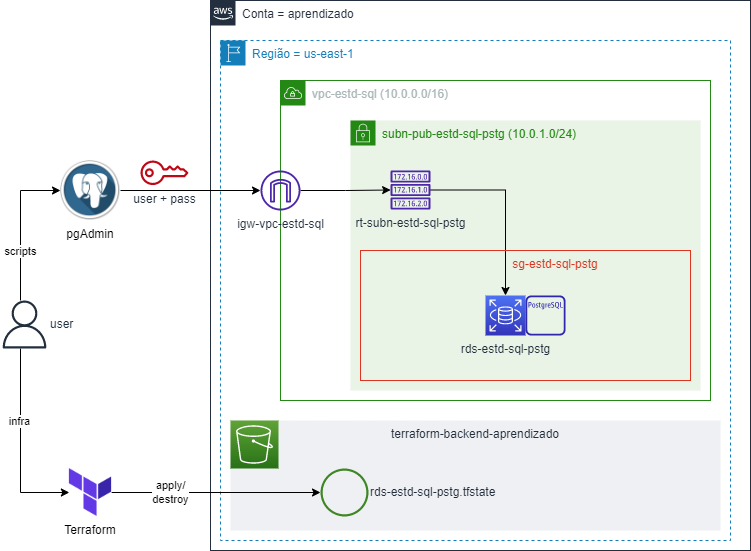

The diagram above was exported from draw.io. Its source (the exported page's mxGraphModel, read from the mxfile embedded in the PNG):
<mxGraphModel dx="880" dy="558" grid="1" gridSize="10" guides="1" tooltips="1" connect="1" arrows="1" fold="1" page="1" pageScale="1" pageWidth="827" pageHeight="1169" math="0" shadow="0">
  <root>
    <mxCell id="0" />
    <mxCell id="1" parent="0" />
    <mxCell id="W5AhPbFirdYE660B4pMs-1" value="Conta = aprendizado" style="points=[[0,0],[0.25,0],[0.5,0],[0.75,0],[1,0],[1,0.25],[1,0.5],[1,0.75],[1,1],[0.75,1],[0.5,1],[0.25,1],[0,1],[0,0.75],[0,0.5],[0,0.25]];outlineConnect=0;gradientColor=none;html=1;whiteSpace=wrap;fontSize=12;fontStyle=0;container=1;pointerEvents=0;collapsible=0;recursiveResize=0;shape=mxgraph.aws4.group;grIcon=mxgraph.aws4.group_aws_cloud_alt;strokeColor=#232F3E;fillColor=none;verticalAlign=top;align=left;spacingLeft=30;fontColor=#232F3E;dashed=0;" parent="1" vertex="1">
      <mxGeometry x="210" y="50" width="540" height="550" as="geometry" />
    </mxCell>
    <mxCell id="W5AhPbFirdYE660B4pMs-2" value="Região = us-east-1" style="points=[[0,0],[0.25,0],[0.5,0],[0.75,0],[1,0],[1,0.25],[1,0.5],[1,0.75],[1,1],[0.75,1],[0.5,1],[0.25,1],[0,1],[0,0.75],[0,0.5],[0,0.25]];outlineConnect=0;gradientColor=none;html=1;whiteSpace=wrap;fontSize=12;fontStyle=0;container=1;pointerEvents=0;collapsible=0;recursiveResize=0;shape=mxgraph.aws4.group;grIcon=mxgraph.aws4.group_region;strokeColor=#147EBA;fillColor=none;verticalAlign=top;align=left;spacingLeft=30;fontColor=#147EBA;dashed=1;" parent="W5AhPbFirdYE660B4pMs-1" vertex="1">
      <mxGeometry x="10" y="40" width="510" height="500" as="geometry" />
    </mxCell>
    <mxCell id="KQPkA075Yafj8_F2vrq7-3" value="vpc-estd-sql (10.0.0.0/16)" style="points=[[0,0],[0.25,0],[0.5,0],[0.75,0],[1,0],[1,0.25],[1,0.5],[1,0.75],[1,1],[0.75,1],[0.5,1],[0.25,1],[0,1],[0,0.75],[0,0.5],[0,0.25]];outlineConnect=0;gradientColor=none;html=1;whiteSpace=wrap;fontSize=12;fontStyle=0;container=1;pointerEvents=0;collapsible=0;recursiveResize=0;shape=mxgraph.aws4.group;grIcon=mxgraph.aws4.group_vpc;strokeColor=#248814;fillColor=none;verticalAlign=top;align=left;spacingLeft=30;fontColor=#AAB7B8;dashed=0;" vertex="1" parent="W5AhPbFirdYE660B4pMs-2">
      <mxGeometry x="60" y="40" width="430" height="320" as="geometry" />
    </mxCell>
    <mxCell id="KQPkA075Yafj8_F2vrq7-2" value="subn-pub-estd-sql-pstg (10.0.1.0/24)" style="points=[[0,0],[0.25,0],[0.5,0],[0.75,0],[1,0],[1,0.25],[1,0.5],[1,0.75],[1,1],[0.75,1],[0.5,1],[0.25,1],[0,1],[0,0.75],[0,0.5],[0,0.25]];outlineConnect=0;gradientColor=none;html=1;whiteSpace=wrap;fontSize=12;fontStyle=0;container=1;pointerEvents=0;collapsible=0;recursiveResize=0;shape=mxgraph.aws4.group;grIcon=mxgraph.aws4.group_security_group;grStroke=0;strokeColor=#248814;fillColor=#E9F3E6;verticalAlign=top;align=left;spacingLeft=30;fontColor=#248814;dashed=0;" vertex="1" parent="KQPkA075Yafj8_F2vrq7-3">
      <mxGeometry x="70" y="40" width="350" height="270" as="geometry" />
    </mxCell>
    <mxCell id="KQPkA075Yafj8_F2vrq7-10" style="edgeStyle=orthogonalEdgeStyle;rounded=0;orthogonalLoop=1;jettySize=auto;html=1;entryX=0.5;entryY=0;entryDx=0;entryDy=0;entryPerimeter=0;" edge="1" parent="KQPkA075Yafj8_F2vrq7-2" source="KQPkA075Yafj8_F2vrq7-5" target="KQPkA075Yafj8_F2vrq7-8">
      <mxGeometry relative="1" as="geometry" />
    </mxCell>
    <mxCell id="KQPkA075Yafj8_F2vrq7-5" value="rt-subn-estd-sql-pstg" style="sketch=0;outlineConnect=0;fontColor=#232F3E;gradientColor=none;fillColor=#4D27AA;strokeColor=none;dashed=0;verticalLabelPosition=bottom;verticalAlign=top;align=center;html=1;fontSize=12;fontStyle=0;aspect=fixed;pointerEvents=1;shape=mxgraph.aws4.route_table;" vertex="1" parent="KQPkA075Yafj8_F2vrq7-2">
      <mxGeometry x="40" y="50" width="40" height="38.97" as="geometry" />
    </mxCell>
    <mxCell id="KQPkA075Yafj8_F2vrq7-7" value="sg-estd-sql-pstg" style="fillColor=none;strokeColor=#DD3522;verticalAlign=top;fontStyle=0;fontColor=#DD3522;whiteSpace=wrap;html=1;spacingLeft=60;" vertex="1" parent="KQPkA075Yafj8_F2vrq7-2">
      <mxGeometry x="10" y="130" width="330" height="130" as="geometry" />
    </mxCell>
    <mxCell id="KQPkA075Yafj8_F2vrq7-8" value="rds-estd-sql-pstg" style="sketch=0;points=[[0,0,0],[0.25,0,0],[0.5,0,0],[0.75,0,0],[1,0,0],[0,1,0],[0.25,1,0],[0.5,1,0],[0.75,1,0],[1,1,0],[0,0.25,0],[0,0.5,0],[0,0.75,0],[1,0.25,0],[1,0.5,0],[1,0.75,0]];outlineConnect=0;fontColor=#232F3E;gradientColor=#4D72F3;gradientDirection=north;fillColor=#3334B9;strokeColor=#ffffff;dashed=0;verticalLabelPosition=bottom;verticalAlign=top;align=center;html=1;fontSize=12;fontStyle=0;aspect=fixed;shape=mxgraph.aws4.resourceIcon;resIcon=mxgraph.aws4.rds;" vertex="1" parent="KQPkA075Yafj8_F2vrq7-2">
      <mxGeometry x="135" y="175" width="40" height="40" as="geometry" />
    </mxCell>
    <mxCell id="KQPkA075Yafj8_F2vrq7-9" value="" style="sketch=0;outlineConnect=0;fontColor=#232F3E;gradientColor=none;fillColor=#2E27AD;strokeColor=none;dashed=0;verticalLabelPosition=bottom;verticalAlign=top;align=center;html=1;fontSize=12;fontStyle=0;aspect=fixed;pointerEvents=1;shape=mxgraph.aws4.rds_postgresql_instance_alt;" vertex="1" parent="KQPkA075Yafj8_F2vrq7-2">
      <mxGeometry x="175" y="175" width="40" height="40" as="geometry" />
    </mxCell>
    <mxCell id="KQPkA075Yafj8_F2vrq7-6" style="edgeStyle=orthogonalEdgeStyle;rounded=0;orthogonalLoop=1;jettySize=auto;html=1;" edge="1" parent="KQPkA075Yafj8_F2vrq7-3" source="KQPkA075Yafj8_F2vrq7-4" target="KQPkA075Yafj8_F2vrq7-5">
      <mxGeometry relative="1" as="geometry" />
    </mxCell>
    <mxCell id="KQPkA075Yafj8_F2vrq7-4" value="igw-vpc-estd-sql" style="sketch=0;outlineConnect=0;fontColor=#232F3E;gradientColor=none;fillColor=#4D27AA;strokeColor=none;dashed=0;verticalLabelPosition=bottom;verticalAlign=top;align=center;html=1;fontSize=12;fontStyle=0;aspect=fixed;pointerEvents=1;shape=mxgraph.aws4.internet_gateway;" vertex="1" parent="KQPkA075Yafj8_F2vrq7-3">
      <mxGeometry x="-20" y="90" width="40" height="40" as="geometry" />
    </mxCell>
    <mxCell id="KQPkA075Yafj8_F2vrq7-20" value="terraform-backend-aprendizado" style="fillColor=#EFF0F3;strokeColor=none;dashed=0;verticalAlign=top;fontStyle=0;fontColor=#232F3D;whiteSpace=wrap;html=1;" vertex="1" parent="W5AhPbFirdYE660B4pMs-2">
      <mxGeometry x="10" y="380" width="490" height="110" as="geometry" />
    </mxCell>
    <mxCell id="KQPkA075Yafj8_F2vrq7-21" value="" style="sketch=0;points=[[0,0,0],[0.25,0,0],[0.5,0,0],[0.75,0,0],[1,0,0],[0,1,0],[0.25,1,0],[0.5,1,0],[0.75,1,0],[1,1,0],[0,0.25,0],[0,0.5,0],[0,0.75,0],[1,0.25,0],[1,0.5,0],[1,0.75,0]];outlineConnect=0;fontColor=#232F3E;gradientColor=#60A337;gradientDirection=north;fillColor=#277116;strokeColor=#ffffff;dashed=0;verticalLabelPosition=bottom;verticalAlign=top;align=center;html=1;fontSize=12;fontStyle=0;aspect=fixed;shape=mxgraph.aws4.resourceIcon;resIcon=mxgraph.aws4.s3;" vertex="1" parent="W5AhPbFirdYE660B4pMs-2">
      <mxGeometry x="10" y="380" width="48" height="48" as="geometry" />
    </mxCell>
    <mxCell id="KQPkA075Yafj8_F2vrq7-22" value="rds-estd-sql-pstg.tfstate" style="sketch=0;outlineConnect=0;fontColor=#232F3E;gradientColor=none;fillColor=#3F8624;strokeColor=none;dashed=0;verticalLabelPosition=middle;verticalAlign=middle;align=left;html=1;fontSize=12;fontStyle=0;aspect=fixed;pointerEvents=1;shape=mxgraph.aws4.object;labelPosition=right;" vertex="1" parent="W5AhPbFirdYE660B4pMs-2">
      <mxGeometry x="100" y="428" width="48" height="48" as="geometry" />
    </mxCell>
    <mxCell id="KQPkA075Yafj8_F2vrq7-12" style="edgeStyle=orthogonalEdgeStyle;rounded=0;orthogonalLoop=1;jettySize=auto;html=1;" edge="1" parent="1" source="KQPkA075Yafj8_F2vrq7-11" target="KQPkA075Yafj8_F2vrq7-4">
      <mxGeometry relative="1" as="geometry" />
    </mxCell>
    <mxCell id="KQPkA075Yafj8_F2vrq7-11" value="pgAdmin" style="shape=image;verticalLabelPosition=bottom;labelBackgroundColor=default;verticalAlign=top;aspect=fixed;imageAspect=0;image=https://static-00.iconduck.com/assets.00/pgadmin-icon-2048x2048-rxk8ydpt.png;" vertex="1" parent="1">
      <mxGeometry x="60" y="210" width="60" height="60" as="geometry" />
    </mxCell>
    <mxCell id="KQPkA075Yafj8_F2vrq7-13" value="user + pass" style="sketch=0;outlineConnect=0;fontColor=#232F3E;gradientColor=none;fillColor=#BF0816;strokeColor=none;dashed=0;verticalLabelPosition=bottom;verticalAlign=top;align=center;html=1;fontSize=12;fontStyle=0;aspect=fixed;pointerEvents=1;shape=mxgraph.aws4.addon;" vertex="1" parent="1">
      <mxGeometry x="140" y="210" width="48" height="24.62" as="geometry" />
    </mxCell>
    <mxCell id="KQPkA075Yafj8_F2vrq7-15" style="edgeStyle=orthogonalEdgeStyle;rounded=0;orthogonalLoop=1;jettySize=auto;html=1;entryX=0;entryY=0.5;entryDx=0;entryDy=0;" edge="1" parent="1" source="KQPkA075Yafj8_F2vrq7-14" target="KQPkA075Yafj8_F2vrq7-11">
      <mxGeometry relative="1" as="geometry">
        <mxPoint x="110" y="370" as="sourcePoint" />
        <Array as="points">
          <mxPoint x="20" y="240" />
        </Array>
      </mxGeometry>
    </mxCell>
    <mxCell id="KQPkA075Yafj8_F2vrq7-16" value="scripts" style="edgeLabel;html=1;align=center;verticalAlign=middle;resizable=0;points=[];" vertex="1" connectable="0" parent="KQPkA075Yafj8_F2vrq7-15">
      <mxGeometry x="0.0364" y="1" relative="1" as="geometry">
        <mxPoint y="28" as="offset" />
      </mxGeometry>
    </mxCell>
    <mxCell id="KQPkA075Yafj8_F2vrq7-18" style="edgeStyle=orthogonalEdgeStyle;rounded=0;orthogonalLoop=1;jettySize=auto;html=1;entryX=0;entryY=0.5;entryDx=0;entryDy=0;" edge="1" parent="1" source="KQPkA075Yafj8_F2vrq7-14" target="KQPkA075Yafj8_F2vrq7-17">
      <mxGeometry relative="1" as="geometry">
        <Array as="points">
          <mxPoint x="20" y="542" />
        </Array>
      </mxGeometry>
    </mxCell>
    <mxCell id="KQPkA075Yafj8_F2vrq7-19" value="infra" style="edgeLabel;html=1;align=center;verticalAlign=middle;resizable=0;points=[];" vertex="1" connectable="0" parent="KQPkA075Yafj8_F2vrq7-18">
      <mxGeometry x="-0.5107" y="-2" relative="1" as="geometry">
        <mxPoint y="25" as="offset" />
      </mxGeometry>
    </mxCell>
    <mxCell id="KQPkA075Yafj8_F2vrq7-14" value="user" style="sketch=0;outlineConnect=0;fontColor=#232F3E;gradientColor=none;fillColor=#232F3D;strokeColor=none;dashed=0;verticalLabelPosition=middle;verticalAlign=middle;align=left;html=1;fontSize=12;fontStyle=0;aspect=fixed;pointerEvents=1;shape=mxgraph.aws4.user;labelPosition=right;" vertex="1" parent="1">
      <mxGeometry y="350" width="48" height="48" as="geometry" />
    </mxCell>
    <mxCell id="KQPkA075Yafj8_F2vrq7-23" value="apply/&lt;br&gt;destroy" style="edgeStyle=orthogonalEdgeStyle;rounded=0;orthogonalLoop=1;jettySize=auto;html=1;" edge="1" parent="1" source="KQPkA075Yafj8_F2vrq7-17" target="KQPkA075Yafj8_F2vrq7-22">
      <mxGeometry x="-0.4362" relative="1" as="geometry">
        <mxPoint as="offset" />
      </mxGeometry>
    </mxCell>
    <mxCell id="KQPkA075Yafj8_F2vrq7-17" value="Terraform" style="shape=image;verticalLabelPosition=bottom;labelBackgroundColor=default;verticalAlign=top;aspect=fixed;imageAspect=0;image=https://static-00.iconduck.com/assets.00/terraform-icon-1803x2048-hodrzd3t.png;" vertex="1" parent="1">
      <mxGeometry x="68.88" y="518" width="42.24" height="48" as="geometry" />
    </mxCell>
  </root>
</mxGraphModel>